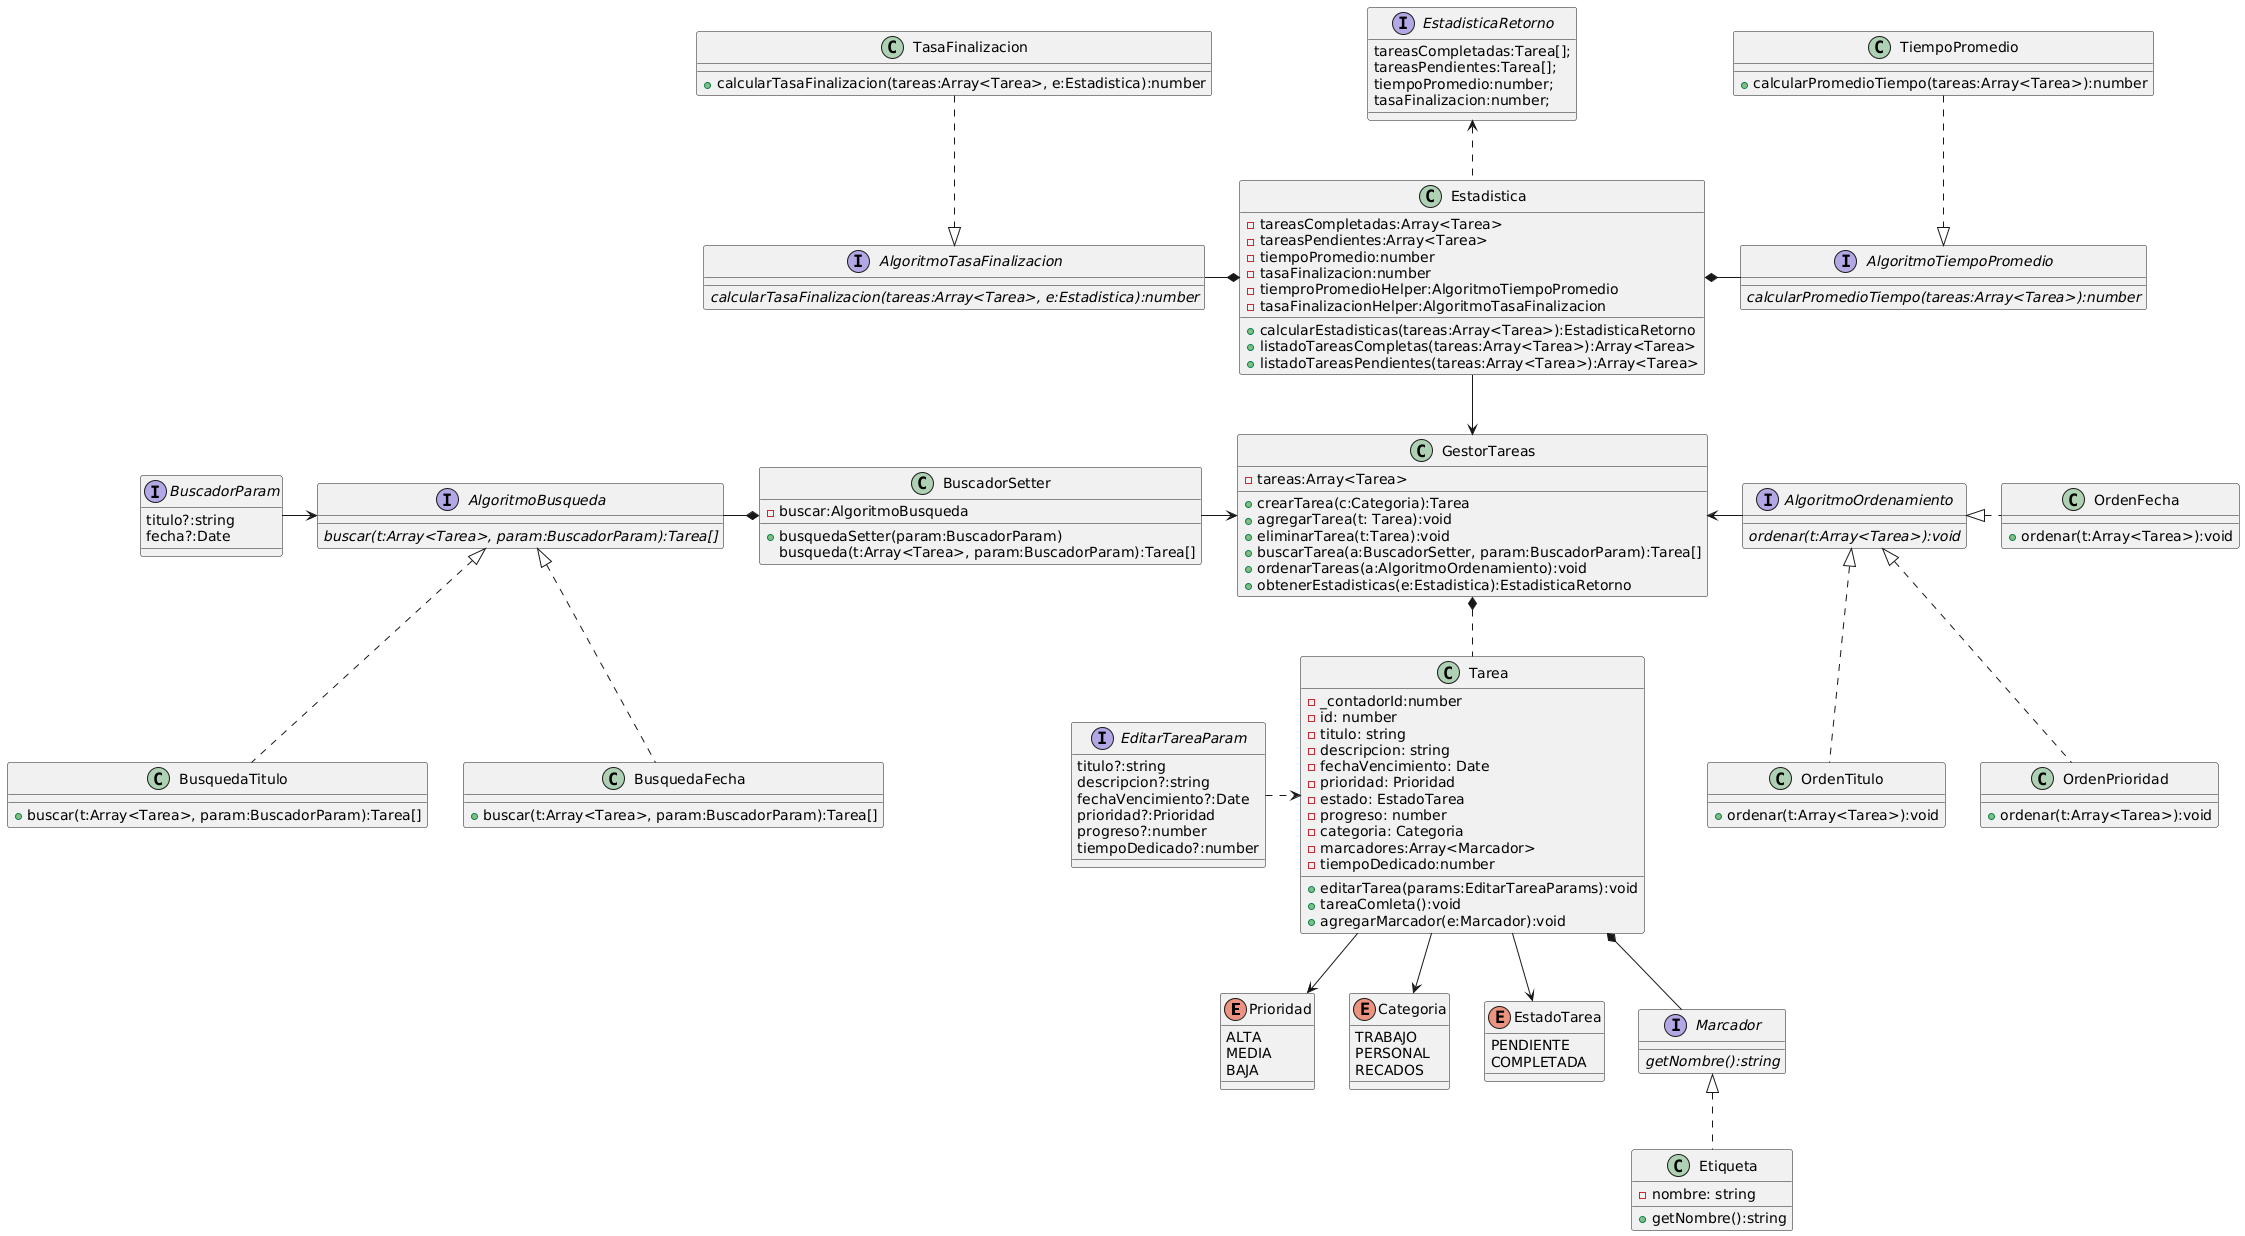

The diagram above was rendered by PlantUML. Its source (embedded in the PNG):
@startuml
enum Prioridad {
    ALTA
    MEDIA
    BAJA
}

enum Categoria {
    TRABAJO
    PERSONAL
    RECADOS
}

enum EstadoTarea {
    PENDIENTE
    COMPLETADA
}

interface EditarTareaParam {
    titulo?:string
    descripcion?:string
    fechaVencimiento?:Date
    prioridad?:Prioridad
    progreso?:number
    tiempoDedicado?:number
}

interface EstadisticaRetorno {
    tareasCompletadas:Tarea[];
    tareasPendientes:Tarea[];
    tiempoPromedio:number;
    tasaFinalizacion:number;
}

class Tarea {
    -_contadorId:number
    -id: number
    -titulo: string
    -descripcion: string
    -fechaVencimiento: Date
    -prioridad: Prioridad
    -estado: EstadoTarea
    -progreso: number
    -categoria: Categoria
    -marcadores:Array<Marcador>
    -tiempoDedicado:number

    +editarTarea(params:EditarTareaParams):void
    +tareaComleta():void
    +agregarMarcador(e:Marcador):void 
}


class GestorTareas {
    -tareas:Array<Tarea>

    +crearTarea(c:Categoria):Tarea
    +agregarTarea(t: Tarea):void
    +eliminarTarea(t:Tarea):void
    +buscarTarea(a:BuscadorSetter, param:BuscadorParam):Tarea[]
    +ordenarTareas(a:AlgoritmoOrdenamiento):void
    +obtenerEstadisticas(e:Estadistica):EstadisticaRetorno
}

interface AlgoritmoBusqueda {
    <i>buscar(t:Array<Tarea>, param:BuscadorParam):Tarea[]
}

class BusquedaTitulo implements AlgoritmoBusqueda{
    +buscar(t:Array<Tarea>, param:BuscadorParam):Tarea[]
}

class BusquedaFecha implements AlgoritmoBusqueda{
    +buscar(t:Array<Tarea>, param:BuscadorParam):Tarea[]
}

class BuscadorSetter {
    -buscar:AlgoritmoBusqueda

    +busquedaSetter(param:BuscadorParam)
    busqueda(t:Array<Tarea>, param:BuscadorParam):Tarea[]
}

interface BuscadorParam {
    titulo?:string
    fecha?:Date
}

interface AlgoritmoOrdenamiento {
    <i>ordenar(t:Array<Tarea>):void
}

class OrdenFecha {
    +ordenar(t:Array<Tarea>):void
}

class OrdenTitulo implements AlgoritmoOrdenamiento{
    +ordenar(t:Array<Tarea>):void
}

class OrdenPrioridad implements AlgoritmoOrdenamiento{
    +ordenar(t:Array<Tarea>):void
}

interface Marcador {
    <i>getNombre():string
}

class Etiqueta {
    -nombre: string
    +getNombre():string
}

interface AlgoritmoTasaFinalizacion {
    <i>calcularTasaFinalizacion(tareas:Array<Tarea>, e:Estadistica):number
}

class TasaFinalizacion  {
    +calcularTasaFinalizacion(tareas:Array<Tarea>, e:Estadistica):number
}

interface AlgoritmoTiempoPromedio {
    <i>calcularPromedioTiempo(tareas:Array<Tarea>):number
}

class TiempoPromedio  {
    +calcularPromedioTiempo(tareas:Array<Tarea>):number
}

class Estadistica {
    -tareasCompletadas:Array<Tarea>
    -tareasPendientes:Array<Tarea>
    -tiempoPromedio:number
    -tasaFinalizacion:number
    -tiemproPromedioHelper:AlgoritmoTiempoPromedio
    -tasaFinalizacionHelper:AlgoritmoTasaFinalizacion

    +calcularEstadisticas(tareas:Array<Tarea>):EstadisticaRetorno
    +listadoTareasCompletas(tareas:Array<Tarea>):Array<Tarea>
    +listadoTareasPendientes(tareas:Array<Tarea>):Array<Tarea>
}

Tarea --> Categoria
Tarea *-- Marcador
Marcador <|.. Etiqueta
GestorTareas *.d. Tarea
GestorTareas <-u- Estadistica
EstadisticaRetorno<.. Estadistica
Estadistica*--l AlgoritmoTasaFinalizacion
TasaFinalizacion ..|>AlgoritmoTasaFinalizacion
Estadistica*--r AlgoritmoTiempoPromedio
TiempoPromedio..|>AlgoritmoTiempoPromedio
Tarea --> Prioridad
Tarea --> EstadoTarea
GestorTareas <---r AlgoritmoOrdenamiento
GestorTareas <---l BuscadorSetter
BuscadorSetter *--l AlgoritmoBusqueda
Tarea<..l EditarTareaParam
BuscadorParam -r-> AlgoritmoBusqueda
AlgoritmoOrdenamiento <|.r.OrdenFecha
@enduml